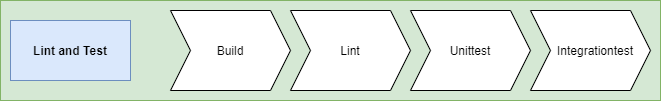

The diagram above was exported from draw.io. Its source (the exported page's mxGraphModel, read from the mxfile embedded in the PNG):
<mxGraphModel dx="745" dy="614" grid="1" gridSize="10" guides="1" tooltips="1" connect="1" arrows="1" fold="1" page="1" pageScale="1" pageWidth="850" pageHeight="1100" math="0" shadow="0">
  <root>
    <mxCell id="0" />
    <mxCell id="1" parent="0" />
    <mxCell id="3" value="" style="rounded=0;whiteSpace=wrap;html=1;fontSize=13;verticalAlign=middle;fillColor=#d5e8d4;strokeColor=#82b366;" parent="1" vertex="1">
      <mxGeometry x="10" y="270" width="660" height="100" as="geometry" />
    </mxCell>
    <mxCell id="5" value="&lt;span style=&quot;font-size: 12px&quot;&gt;Lint&lt;/span&gt;" style="shape=step;perimeter=stepPerimeter;whiteSpace=wrap;html=1;fixedSize=1;fontSize=13;gradientColor=none;verticalAlign=middle;" parent="1" vertex="1">
      <mxGeometry x="300" y="280" width="120" height="80" as="geometry" />
    </mxCell>
    <mxCell id="6" value="&lt;span style=&quot;font-size: 12px&quot;&gt;Unittest&lt;/span&gt;" style="shape=step;perimeter=stepPerimeter;whiteSpace=wrap;html=1;fixedSize=1;fontSize=13;gradientColor=none;verticalAlign=middle;" parent="1" vertex="1">
      <mxGeometry x="420" y="280" width="120" height="80" as="geometry" />
    </mxCell>
    <mxCell id="7" value="&lt;span style=&quot;font-size: 12px&quot;&gt;&amp;nbsp; &amp;nbsp;Integrationtest&lt;/span&gt;" style="shape=step;perimeter=stepPerimeter;whiteSpace=wrap;html=1;fixedSize=1;fontSize=13;gradientColor=none;verticalAlign=middle;" parent="1" vertex="1">
      <mxGeometry x="540" y="280" width="120" height="80" as="geometry" />
    </mxCell>
    <mxCell id="13" value="Lint and Test" style="rounded=0;whiteSpace=wrap;html=1;fillColor=#dae8fc;strokeColor=#6c8ebf;fontStyle=1" parent="1" vertex="1">
      <mxGeometry x="20" y="290" width="120" height="60" as="geometry" />
    </mxCell>
    <mxCell id="14" value="&lt;span style=&quot;font-size: 12px&quot;&gt;Build&lt;/span&gt;" style="shape=step;perimeter=stepPerimeter;whiteSpace=wrap;html=1;fixedSize=1;fontSize=13;gradientColor=none;verticalAlign=middle;" parent="1" vertex="1">
      <mxGeometry x="180" y="280" width="120" height="80" as="geometry" />
    </mxCell>
  </root>
</mxGraphModel>